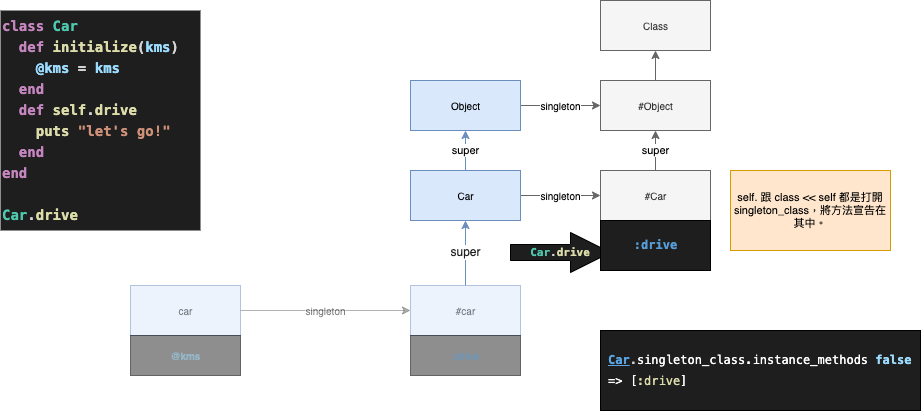

The diagram above was exported from draw.io. Its source (the exported page's mxGraphModel, read from the mxfile embedded in the PNG):
<mxGraphModel dx="557" dy="389" grid="1" gridSize="10" guides="1" tooltips="1" connect="1" arrows="1" fold="1" page="1" pageScale="1" pageWidth="827" pageHeight="1169" background="#ffffff" math="0" shadow="0">
  <root>
    <mxCell id="0" />
    <mxCell id="1" parent="0" />
    <mxCell id="22" value="singleton" style="edgeStyle=none;html=1;fontSize=10;fillColor=#f5f5f5;strokeColor=#666666;" parent="1" source="20" target="21" edge="1">
      <mxGeometry relative="1" as="geometry">
        <mxPoint as="offset" />
      </mxGeometry>
    </mxCell>
    <mxCell id="20" value="Object" style="html=1;fontSize=10;fillColor=#dae8fc;strokeColor=#6c8ebf;" parent="1" vertex="1">
      <mxGeometry x="450" y="120" width="110" height="50" as="geometry" />
    </mxCell>
    <mxCell id="24" value="" style="edgeStyle=none;html=1;fontSize=10;fillColor=#f5f5f5;strokeColor=#666666;" parent="1" source="21" target="23" edge="1">
      <mxGeometry relative="1" as="geometry" />
    </mxCell>
    <mxCell id="21" value="&lt;span style=&quot;font-weight: normal&quot;&gt;#&lt;span&gt;Object&lt;/span&gt;&lt;/span&gt;" style="html=1;fontSize=10;fontStyle=1;fillColor=#f5f5f5;fontColor=#333333;strokeColor=#666666;" parent="1" vertex="1">
      <mxGeometry x="640" y="120" width="110" height="50" as="geometry" />
    </mxCell>
    <mxCell id="23" value="Class" style="html=1;fontSize=10;fillColor=#f5f5f5;fontColor=#333333;strokeColor=#666666;" parent="1" vertex="1">
      <mxGeometry x="640" y="40" width="110" height="50" as="geometry" />
    </mxCell>
    <mxCell id="29" value="klass" style="edgeStyle=none;html=1;fontSize=10;" parent="1" edge="1">
      <mxGeometry relative="1" as="geometry">
        <mxPoint x="560" y="245" as="sourcePoint" />
      </mxGeometry>
    </mxCell>
    <mxCell id="33" value="singleton" style="edgeStyle=none;html=1;fontSize=10;fillColor=#f5f5f5;strokeColor=#666666;" parent="1" source="30" target="31" edge="1">
      <mxGeometry relative="1" as="geometry" />
    </mxCell>
    <mxCell id="47" value="super" style="edgeStyle=none;html=1;fillColor=#dae8fc;strokeColor=#6c8ebf;" parent="1" source="30" target="20" edge="1">
      <mxGeometry relative="1" as="geometry" />
    </mxCell>
    <mxCell id="30" value="Car" style="html=1;fontSize=10;fillColor=#dae8fc;strokeColor=#6c8ebf;" parent="1" vertex="1">
      <mxGeometry x="450" y="210" width="110" height="50" as="geometry" />
    </mxCell>
    <mxCell id="48" value="super" style="edgeStyle=none;html=1;fillColor=#f5f5f5;strokeColor=#666666;" parent="1" source="31" target="21" edge="1">
      <mxGeometry relative="1" as="geometry" />
    </mxCell>
    <mxCell id="31" value="&lt;span style=&quot;font-weight: normal&quot;&gt;#Car&lt;/span&gt;" style="html=1;fontSize=10;fontStyle=1;fillColor=#f5f5f5;fontColor=#333333;strokeColor=#666666;" parent="1" vertex="1">
      <mxGeometry x="640" y="210" width="110" height="50" as="geometry" />
    </mxCell>
    <mxCell id="40" value="singleton" style="edgeStyle=none;html=1;fontSize=10;fillColor=#f5f5f5;strokeColor=#666666;opacity=50;textOpacity=50;" parent="1" source="37" target="38" edge="1">
      <mxGeometry relative="1" as="geometry" />
    </mxCell>
    <mxCell id="37" value="car" style="html=1;fontSize=10;fillColor=#dae8fc;strokeColor=#6c8ebf;opacity=50;textOpacity=50;" parent="1" vertex="1">
      <mxGeometry x="170" y="325" width="110" height="50" as="geometry" />
    </mxCell>
    <mxCell id="55" value="&lt;font color=&quot;#1e1e1e&quot;&gt;super&lt;/font&gt;" style="edgeStyle=none;html=1;fontSize=12;fontColor=#569CD6;fillColor=#dae8fc;strokeColor=#6c8ebf;entryX=0.5;entryY=1;entryDx=0;entryDy=0;" parent="1" source="38" target="30" edge="1">
      <mxGeometry relative="1" as="geometry">
        <mxPoint x="505" y="300" as="targetPoint" />
      </mxGeometry>
    </mxCell>
    <mxCell id="38" value="#car" style="html=1;fontSize=10;fillColor=#dae8fc;strokeColor=#6c8ebf;opacity=50;textOpacity=50;" parent="1" vertex="1">
      <mxGeometry x="450" y="325" width="110" height="50" as="geometry" />
    </mxCell>
    <mxCell id="41" value="&lt;div style=&quot;font-family: &amp;#34;menlo&amp;#34; , &amp;#34;monaco&amp;#34; , &amp;#34;courier new&amp;#34; , monospace ; font-weight: bold ; font-size: 14px ; line-height: 21px&quot;&gt;&lt;div style=&quot;color: rgb(212 , 212 , 212)&quot;&gt;&lt;span style=&quot;color: #c586c0&quot;&gt;class&lt;/span&gt; &lt;span style=&quot;color: #4ec9b0&quot;&gt;Car&lt;/span&gt;&lt;/div&gt;&lt;div style=&quot;color: rgb(212 , 212 , 212)&quot;&gt;&lt;span style=&quot;color: #c586c0&quot;&gt;&amp;nbsp; def&lt;/span&gt; &lt;span style=&quot;color: #dcdcaa&quot;&gt;initialize&lt;/span&gt;(&lt;span style=&quot;color: #9cdcfe&quot;&gt;kms&lt;/span&gt;)&lt;/div&gt;&lt;div style=&quot;color: rgb(212 , 212 , 212)&quot;&gt;&lt;span style=&quot;color: #9cdcfe&quot;&gt;&amp;nbsp; &amp;nbsp; @kms&lt;/span&gt; = &lt;span style=&quot;color: #9cdcfe&quot;&gt;kms&lt;/span&gt;&lt;/div&gt;&lt;div style=&quot;color: rgb(212 , 212 , 212)&quot;&gt;&lt;span style=&quot;color: #c586c0&quot;&gt;&amp;nbsp; end&lt;/span&gt;&lt;/div&gt;&lt;div&gt;&lt;span style=&quot;color: rgb(197 , 134 , 192)&quot;&gt;&amp;nbsp; def&lt;/span&gt;&lt;font color=&quot;#d4d4d4&quot;&gt;&amp;nbsp;&lt;/font&gt;&lt;font color=&quot;#dcdcaa&quot;&gt;self&lt;/font&gt;&lt;font color=&quot;#d4d4d4&quot;&gt;.&lt;/font&gt;&lt;span style=&quot;color: rgb(220 , 220 , 170)&quot;&gt;drive&lt;/span&gt;&lt;/div&gt;&lt;div style=&quot;color: rgb(212 , 212 , 212)&quot;&gt;&lt;span style=&quot;color: #dcdcaa&quot;&gt;&amp;nbsp; &amp;nbsp; puts&lt;/span&gt; &lt;span style=&quot;color: #ce9178&quot;&gt;&quot;let's go!&quot;&lt;/span&gt;&lt;/div&gt;&lt;div style=&quot;color: rgb(212 , 212 , 212)&quot;&gt;&lt;span style=&quot;color: #c586c0&quot;&gt;&amp;nbsp; end&lt;/span&gt;&lt;/div&gt;&lt;div style=&quot;color: rgb(212 , 212 , 212)&quot;&gt;&lt;span style=&quot;color: #c586c0&quot;&gt;end&lt;/span&gt;&lt;/div&gt;&lt;div style=&quot;color: rgb(212 , 212 , 212)&quot;&gt;  &lt;/div&gt;&lt;div style=&quot;color: rgb(212 , 212 , 212)&quot;&gt;&lt;span style=&quot;color: #9cdcfe&quot;&gt;&lt;br&gt;&lt;/span&gt;&lt;/div&gt;&lt;div style=&quot;color: rgb(212 , 212 , 212)&quot;&gt;&lt;span style=&quot;color: #4ec9b0&quot;&gt;Car&lt;/span&gt;.&lt;span style=&quot;color: rgb(220 , 220 , 170)&quot;&gt;drive&lt;/span&gt;&lt;/div&gt;&lt;/div&gt;" style="text;html=1;align=left;verticalAlign=middle;resizable=0;points=[];autosize=1;strokeColor=none;fillColor=#1E1E1E;spacing=2;labelBackgroundColor=#1e1e1e;" parent="1" vertex="1">
      <mxGeometry x="40" y="50" width="200" height="220" as="geometry" />
    </mxCell>
    <mxCell id="46" value="&lt;font color=&quot;#9cdcfe&quot;&gt;@kms&lt;/font&gt;" style="html=1;fontSize=10;fillColor=#1E1E1E;fontStyle=1;opacity=50;textOpacity=50;" parent="1" vertex="1">
      <mxGeometry x="170" y="375" width="110" height="40" as="geometry" />
    </mxCell>
    <mxCell id="50" value="&lt;font color=&quot;#569cd6&quot;&gt;:drive&lt;/font&gt;" style="html=1;fontSize=10;fillColor=#1E1E1E;fontStyle=1;opacity=50;textOpacity=50;" parent="1" vertex="1">
      <mxGeometry x="450" y="375" width="110" height="40" as="geometry" />
    </mxCell>
    <mxCell id="51" value="&lt;div style=&quot;line-height: 21px&quot;&gt;&lt;div style=&quot;font-family: &amp;#34;menlo&amp;#34; , &amp;#34;monaco&amp;#34; , &amp;#34;courier new&amp;#34; , monospace&quot;&gt;&lt;font style=&quot;font-size: 12px&quot; color=&quot;#5ba5e3&quot;&gt;&lt;u&gt;Car&lt;/u&gt;&lt;/font&gt;&lt;span style=&quot;font-size: 12px ; color: rgb(212 , 212 , 212)&quot;&gt;.&lt;/span&gt;&lt;font color=&quot;#ffffff&quot; style=&quot;font-size: 12px&quot;&gt;&lt;span style=&quot;font-weight: normal&quot;&gt;singleton_class.instance_methods&lt;/span&gt;&lt;/font&gt;&lt;font color=&quot;#dcdcaa&quot; style=&quot;font-size: 12px&quot;&gt;&amp;nbsp;&lt;/font&gt;&lt;font color=&quot;#9cdcfe&quot; style=&quot;font-size: 12px&quot;&gt;false&lt;/font&gt;&lt;br&gt;&lt;/div&gt;&lt;div&gt;&lt;span style=&quot;font-weight: normal&quot;&gt;&lt;span style=&quot;font-family: &amp;#34;menlo&amp;#34; , &amp;#34;monaco&amp;#34; , &amp;#34;courier new&amp;#34; , monospace ; font-size: 12px&quot;&gt;&lt;font color=&quot;#ffffff&quot;&gt;=&amp;gt;&amp;nbsp;&lt;/font&gt;&lt;/span&gt;&lt;span style=&quot;font-size: 12px&quot;&gt;&lt;font face=&quot;menlo, monaco, courier new, monospace&quot; color=&quot;#ffffff&quot;&gt;[&lt;/font&gt;&lt;font color=&quot;#dcdcaa&quot; face=&quot;menlo, monaco, courier new, monospace&quot;&gt;:drive&lt;/font&gt;&lt;font face=&quot;menlo, monaco, courier new, monospace&quot; color=&quot;#ffffff&quot;&gt;]&lt;/font&gt;&lt;/span&gt;&lt;/span&gt;&lt;/div&gt;&lt;/div&gt;" style="html=1;fontSize=10;fillColor=#1E1E1E;fontStyle=1;labelBackgroundColor=none;align=left;spacing=8;" parent="1" vertex="1">
      <mxGeometry x="640" y="370" width="320" height="80" as="geometry" />
    </mxCell>
    <mxCell id="53" value="&lt;span style=&quot;font-family: menlo, monaco, &amp;quot;courier new&amp;quot;, monospace; font-size: 11px; font-weight: 700; text-align: left; background-color: rgb(30, 30, 30); color: rgb(78, 201, 176);&quot;&gt;Car&lt;/span&gt;&lt;span style=&quot;color: rgb(212, 212, 212); font-family: menlo, monaco, &amp;quot;courier new&amp;quot;, monospace; font-size: 11px; font-weight: 700; text-align: left; background-color: rgb(30, 30, 30);&quot;&gt;.&lt;/span&gt;&lt;span style=&quot;font-family: menlo, monaco, &amp;quot;courier new&amp;quot;, monospace; font-size: 11px; font-weight: 700; text-align: left; background-color: rgb(30, 30, 30); color: rgb(220, 220, 170);&quot;&gt;drive&lt;/span&gt;" style="shape=singleArrow;whiteSpace=wrap;html=1;arrowWidth=0.4;arrowSize=0.4;labelBackgroundColor=none;fontSize=11;fontColor=#569CD6;fillColor=#1E1E1E;" parent="1" vertex="1">
      <mxGeometry x="550" y="272" width="100" height="40" as="geometry" />
    </mxCell>
    <mxCell id="56" value="&lt;div style=&quot;background-color: rgb(30 , 30 , 30) ; font-family: &amp;#34;menlo&amp;#34; , &amp;#34;monaco&amp;#34; , &amp;#34;courier new&amp;#34; , monospace ; font-size: 12px ; line-height: 21px&quot;&gt;&lt;span style=&quot;color: rgb(86 , 156 , 214)&quot;&gt;:drive&lt;/span&gt;&lt;br&gt;&lt;/div&gt;" style="html=1;fontSize=10;fillColor=#1E1E1E;fontStyle=1" parent="1" vertex="1">
      <mxGeometry x="640" y="260" width="110" height="50" as="geometry" />
    </mxCell>
    <mxCell id="57" value="self. 跟 class &amp;lt;&amp;lt; self 都是打開 singleton_class，將方法宣告在其中。" style="whiteSpace=wrap;html=1;fontSize=11;fillColor=#ffe6cc;strokeColor=#d79b00;" parent="1" vertex="1">
      <mxGeometry x="770" y="210" width="160" height="80" as="geometry" />
    </mxCell>
  </root>
</mxGraphModel>